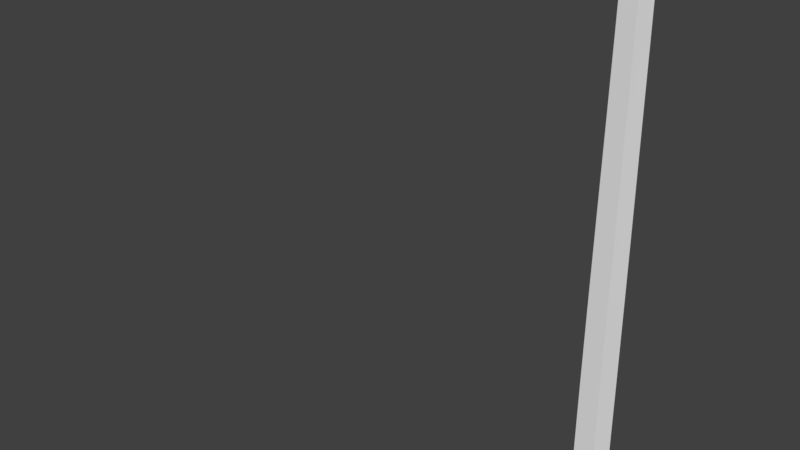 # Source: SK_Fiddlehead_blend.blend  (saved by Blender 2.80.75; exported with 4.5.12 LTS)
import bpy
from mathutils import Matrix  # noqa: F401  (used for matrix-valued properties, if any)

bpy.ops.wm.read_factory_settings(use_empty=True)
scene = bpy.context.scene
scene.name = 'Scene'

# ---- world
world_world = bpy.data.worlds.new('World'); scene.world = world_world
world_world.color = (0.05088, 0.05088, 0.05088)
world_world.use_sun_shadow = False
world_world.sun_shadow_jitter_overblur = 0.0

# ---- meshes
me_circle = bpy.data.meshes.new('Circle')
me_circle.from_pydata([(2.54e-08, 0.2529, 0.0), (-0.2325, 0.08405, 0.0), (-0.1437, -0.1892, 0.0), (0.1437, -0.1892, 0.0), (0.2325, 0.08405, 0.0), (2.542e-08, 0.2525, 1.009), (-0.2319, 0.08401, 1.009), (-0.1433, -0.1886, 1.008), (0.1433, -0.1886, 1.008), (0.2319, 0.08401, 1.009), (2.557e-08, 0.2499, 2.142), (-0.2279, 0.08439, 2.141), (-0.1409, -0.1837, 2.138), (0.1409, -0.1837, 2.138), (0.2279, 0.08439, 2.141), (2.582e-08, 0.2458, 3.323), (-0.221, 0.08523, 3.321), (-0.1367, -0.1749, 3.318), (0.1367, -0.1749, 3.318), (0.221, 0.08523, 3.321), (2.613e-08, 0.2405, 4.487), (-0.2124, 0.08616, 4.485), (-0.1314, -0.164, 4.481), (0.1314, -0.164, 4.481), (0.2124, 0.08616, 4.485), (2.647e-08, 0.2347, 5.59), (-0.2036, 0.08674, 5.588), (-0.126, -0.1532, 5.585), (0.126, -0.1532, 5.585), (0.2036, 0.08674, 5.588), (2.682e-08, 0.2287, 6.616), (-0.1956, 0.08658, 6.615), (-0.1211, -0.144, 6.614), (0.1211, -0.144, 6.614), (0.1956, 0.08658, 6.615), (2.716e-08, 0.2228, 7.571), (-0.1891, 0.08538, 7.571), (-0.1171, -0.1377, 7.571), (0.1171, -0.1377, 7.571), (0.1892, 0.08538, 7.571), (2.83e-08, 0.2016, 8.523), (-0.1698, 0.07823, 8.524), (-0.1051, -0.1219, 8.525), (0.1051, -0.1219, 8.525), (0.1698, 0.07823, 8.524), (2.939e-08, 0.1839, 9.438), (-0.1549, 0.07129, 9.439), (-0.09587, -0.1112, 9.441), (0.09587, -0.1112, 9.441), (0.1549, 0.07129, 9.439), (3.113e-08, 0.1525, 10.24), (-0.1274, 0.05993, 10.24), (-0.07879, -0.09007, 10.24), (0.07879, -0.09007, 10.24), (0.1274, 0.05993, 10.24), (3.233e-08, 0.1342, 11.0), (-0.1124, 0.05257, 11.0), (-0.06948, -0.07969, 11.0), (0.06948, -0.07969, 11.0), (0.1124, 0.05257, 11.0), (3.413e-08, 0.08927, 11.64), (-0.07153, 0.03728, 11.64), (-0.04422, -0.04689, 11.64), (0.04422, -0.04689, 11.64), (0.07153, 0.03728, 11.64)], [], [(4, 9, 8, 3), (2, 7, 6, 1), (0, 5, 9, 4), (3, 8, 7, 2), (1, 6, 5, 0), (8, 9, 14, 13), (6, 7, 12, 11), (9, 5, 10, 14), (7, 8, 13, 12), (5, 6, 11, 10), (14, 10, 15, 19), (12, 13, 18, 17), (10, 11, 16, 15), (13, 14, 19, 18), (11, 12, 17, 16), (15, 16, 21, 20), (18, 19, 24, 23), (16, 17, 22, 21), (19, 15, 20, 24), (17, 18, 23, 22), (21, 22, 27, 26), (24, 20, 25, 29), (22, 23, 28, 27), (20, 21, 26, 25), (23, 24, 29, 28), (27, 28, 33, 32), (25, 26, 31, 30), (28, 29, 34, 33), (26, 27, 32, 31), (29, 25, 30, 34), (33, 34, 39, 38), (31, 32, 37, 36), (34, 30, 35, 39), (32, 33, 38, 37), (30, 31, 36, 35), (39, 35, 40, 44), (37, 38, 43, 42), (35, 36, 41, 40), (38, 39, 44, 43), (36, 37, 42, 41), (43, 44, 49, 48), (41, 42, 47, 46), (44, 40, 45, 49), (42, 43, 48, 47), (40, 41, 46, 45), (49, 45, 50, 54), (47, 48, 53, 52), (45, 46, 51, 50), (48, 49, 54, 53), (46, 47, 52, 51), (53, 54, 59, 58), (51, 52, 57, 56), (54, 50, 55, 59), (52, 53, 58, 57), (50, 51, 56, 55), (59, 55, 60, 64), (57, 58, 63, 62), (55, 56, 61, 60), (58, 59, 64, 63), (56, 57, 62, 61), (61, 62, 60), (62, 63, 60), (64, 60, 63)])
_uv = me_circle.uv_layers.new(name='UVMap')
_uv.uv.foreach_set('vector', [0.04361, 0.1641, 0.04361, 0.1641, 0.04361, 0.1641, 0.04361, 0.1641, 0.04361, 0.1641, 0.04361, 0.1641, 0.04361, 0.1641, 0.04361, 0.1641, 0.04361, 0.1641, 0.04361, 0.1641, 0.04361, 0.1641, 0.04361, 0.1641, 0.04361, 0.1641, 0.04361, 0.1641, 0.04361, 0.1641, 0.04361, 0.1641, 0.04361, 0.1641, 0.04361, 0.1641, 0.04361, 0.1641, 0.04361, 0.1641, 0.04361, 0.1641, 0.04361, 0.1641, 0.04361, 0.1641, 0.04361, 0.1641, 0.04361, 0.1641, 0.04361, 0.1641, 0.04361, 0.1641, 0.04361, 0.1641, 0.04361, 0.1641, 0.04361, 0.1641, 0.04361, 0.1641, 0.04361, 0.1641, 0.04361, 0.1641, 0.04361, 0.1641, 0.04361, 0.1641, 0.04361, 0.1641, 0.04361, 0.1641, 0.04361, 0.1641, 0.04361, 0.1641, 0.04361, 0.1641, 0.04361, 0.1641, 0.04361, 0.1641, 0.04361, 0.1641, 0.04361, 0.1641, 0.04361, 0.1641, 0.04361, 0.1641, 0.04361, 0.1641, 0.04361, 0.1641, 0.04361, 0.1641, 0.04361, 0.1641, 0.04361, 0.1641, 0.04361, 0.1641, 0.04361, 0.1641, 0.04361, 0.1641, 0.04361, 0.1641, 0.04361, 0.1641, 0.04361, 0.1641, 0.04361, 0.1641, 0.04361, 0.1641, 0.04361, 0.1641, 0.04361, 0.1641, 0.04361, 0.1641, 0.04361, 0.1641, 0.04361, 0.1641, 0.04361, 0.1641, 0.04361, 0.1641, 0.04361, 0.1641, 0.04361, 0.1641, 0.04361, 0.1641, 0.04361, 0.1641, 0.04361, 0.1641, 0.04361, 0.1641, 0.04361, 0.1641, 0.04361, 0.1641, 0.04361, 0.1641, 0.04361, 0.1641, 0.04361, 0.1641, 0.04361, 0.1641, 0.04361, 0.1641, 0.04361, 0.1641, 0.04361, 0.1641, 0.04361, 0.1641, 0.04361, 0.1641, 0.04361, 0.1641, 0.04361, 0.1641, 0.04361, 0.1641, 0.04361, 0.1641, 0.04361, 0.1641, 0.04361, 0.1641, 0.04361, 0.1641, 0.04361, 0.1641, 0.04361, 0.1641, 0.04361, 0.1641, 0.04361, 0.1641, 0.04361, 0.1641, 0.04361, 0.1641, 0.04361, 0.1641, 0.04361, 0.1641, 0.04361, 0.1641, 0.04361, 0.1641, 0.04361, 0.1641, 0.04361, 0.1641, 0.04361, 0.1641, 0.04361, 0.1641, 0.04361, 0.1641, 0.04361, 0.1641, 0.04361, 0.1641, 0.04361, 0.1641, 0.04361, 0.1641, 0.04361, 0.1641, 0.04361, 0.1641, 0.04361, 0.1641, 0.04361, 0.1641, 0.04361, 0.1641, 0.04361, 0.1641, 0.04361, 0.1641, 0.04361, 0.1641, 0.04361, 0.1641, 0.04361, 0.1641, 0.04361, 0.1641, 0.04361, 0.1641, 0.04361, 0.1641, 0.04361, 0.1641, 0.04361, 0.1641, 0.04361, 0.1641, 0.04361, 0.1641, 0.04361, 0.1641, 0.04361, 0.1641, 0.04361, 0.1641, 0.04361, 0.1641, 0.04361, 0.1641, 0.04361, 0.1641, 0.04361, 0.1641, 0.04361, 0.1641, 0.04361, 0.1641, 0.04361, 0.1641, 0.04361, 0.1641, 0.04361, 0.1641, 0.04361, 0.1641, 0.04361, 0.1641, 0.04361, 0.1641, 0.04361, 0.1641, 0.04361, 0.1641, 0.04361, 0.1641, 0.04361, 0.1641, 0.04361, 0.1641, 0.04361, 0.1641, 0.04361, 0.1641, 0.04361, 0.1641, 0.04361, 0.1641, 0.04361, 0.1641, 0.04361, 0.1641, 0.04361, 0.1641, 0.04361, 0.1641, 0.04361, 0.1641, 0.04361, 0.1641, 0.04361, 0.1641, 0.04361, 0.1641, 0.04361, 0.1641, 0.04361, 0.1641, 0.04361, 0.1641, 0.04361, 0.1641, 0.04361, 0.1641, 0.04361, 0.1641, 0.04361, 0.1641, 0.04361, 0.1641, 0.04361, 0.1641, 0.04361, 0.1641, 0.04361, 0.1641, 0.04361, 0.1641, 0.04361, 0.1641, 0.04361, 0.1641, 0.04361, 0.1641, 0.04361, 0.1641, 0.04361, 0.1641, 0.04361, 0.1641, 0.04361, 0.1641, 0.04361, 0.1641, 0.04361, 0.1641, 0.04361, 0.1641, 0.04361, 0.1641, 0.04361, 0.1641, 0.04361, 0.1641, 0.04361, 0.1641, 0.04361, 0.1641, 0.04361, 0.1641, 0.04361, 0.1641, 0.04361, 0.1641, 0.04361, 0.1641, 0.04361, 0.1641, 0.04361, 0.1641, 0.04361, 0.1641, 0.04361, 0.1641, 0.04361, 0.1641, 0.04361, 0.1641, 0.04361, 0.1641, 0.04361, 0.1641, 0.04361, 0.1641, 0.04361, 0.1641, 0.04361, 0.1641, 0.04361, 0.1641, 0.04361, 0.1641, 0.04361, 0.1641, 0.04361, 0.1641, 0.04361, 0.1641, 0.04361, 0.1641, 0.04361, 0.1641, 0.04361, 0.1641, 0.04361, 0.1641, 0.04361, 0.1641, 0.04361, 0.1641, 0.04361, 0.1641, 0.04361, 0.1641, 0.04361, 0.1641, 0.04361, 0.1641, 0.04361, 0.1641, 0.04361, 0.1641, 0.04361, 0.1641, 0.04361, 0.1641, 0.04361, 0.1641, 0.04361, 0.1641, 0.04361, 0.1641, 0.04361, 0.1641, 0.04361, 0.1641, 0.04361, 0.1641, 0.04361, 0.1641, 0.04361, 0.1641, 0.04361, 0.1641, 0.04361, 0.1641, 0.04361, 0.1641, 0.04361, 0.1641, 0.04361, 0.1641, 0.04361, 0.1641, 0.04361, 0.1641, 0.04361, 0.1641, 0.04361, 0.1641, 0.04361, 0.1641, 0.04361, 0.1641, 0.04361, 0.1641, 0.04361, 0.1641, 0.04361, 0.1641, 0.04361, 0.1641, 0.04361, 0.1641, 0.04361, 0.1641, 0.04361, 0.1641, 0.04361, 0.1641, 0.04361, 0.1641, 0.04361, 0.1641, 0.04361, 0.1641])
me_circle.use_remesh_preserve_volume = False
me_circle.use_remesh_preserve_attributes = False
me_circle.use_mirror_vertex_groups = False
me_circle.update()
arm_armature_001 = bpy.data.armatures.new('Armature.001')  # bones are not reproduced

# ---- objects
ob_fiddlehead = bpy.data.objects.new('FiddleHead', me_circle)
ob_armature = bpy.data.objects.new('Armature', arm_armature_001)

# ---- transforms, parenting, visibility, modifiers, constraints
ob_fiddlehead.parent = ob_armature
ob_fiddlehead.location = (0.0, 0.0, 0.0)
ob_fiddlehead.lineart.crease_threshold = 0.0
_vg = ob_fiddlehead.vertex_groups.new(name='Bone')
for _i, _w in zip([0, 1, 2, 3, 4], [0.9698, 0.9708, 0.9722, 0.972, 0.9705]): _vg.add([_i], _w, 'REPLACE')
_vg = ob_fiddlehead.vertex_groups.new(name='Bone.001')
for _i, _w in zip([0, 1, 2, 3, 4, 5, 6, 7, 8, 9], [0.009535, 0.007576, 0.004889, 0.005268, 0.008177, 0.9731, 0.9739, 0.9754, 0.9757, 0.9742]): _vg.add([_i], _w, 'REPLACE')
_vg = ob_fiddlehead.vertex_groups.new(name='Bone.002')
for _i, _w in zip([10, 11, 12, 13, 14], [0.9779, 0.9788, 0.9803, 0.9803, 0.9788]): _vg.add([_i], _w, 'REPLACE')
_vg = ob_fiddlehead.vertex_groups.new(name='Bone.003')
for _i, _w in zip([15, 16, 17, 18, 19], [0.9793, 0.9803, 0.9822, 0.9822, 0.9803]): _vg.add([_i], _w, 'REPLACE')
_vg = ob_fiddlehead.vertex_groups.new(name='Bone.004')
for _i, _w in zip([20, 21, 22, 23, 24], [0.9789, 0.9803, 0.9828, 0.9828, 0.9803]): _vg.add([_i], _w, 'REPLACE')
_vg = ob_fiddlehead.vertex_groups.new(name='Bone.005')
for _i, _w in zip([25, 26, 27, 28, 29], [0.9775, 0.9793, 0.9826, 0.9826, 0.9793]): _vg.add([_i], _w, 'REPLACE')
_vg = ob_fiddlehead.vertex_groups.new(name='Bone.006')
for _i, _w in zip([30, 31, 32, 33, 34], [0.9755, 0.9777, 0.9818, 0.9818, 0.9777]): _vg.add([_i], _w, 'REPLACE')
_vg = ob_fiddlehead.vertex_groups.new(name='Bone.007')
for _i, _w in zip([35, 36, 37, 38, 39], [0.9751, 0.9776, 0.982, 0.982, 0.9776]): _vg.add([_i], _w, 'REPLACE')
_vg = ob_fiddlehead.vertex_groups.new(name='Bone.008')
for _i, _w in zip([40, 41, 42, 43, 44], [0.9784, 0.9807, 0.9849, 0.9849, 0.9807]): _vg.add([_i], _w, 'REPLACE')
_vg = ob_fiddlehead.vertex_groups.new(name='Bone.009')
for _i, _w in zip([45, 46, 47, 48, 49], [0.979, 0.9812, 0.9853, 0.9853, 0.9813]): _vg.add([_i], _w, 'REPLACE')
_vg = ob_fiddlehead.vertex_groups.new(name='Bone.010')
for _i, _w in zip([50, 51, 52, 53, 54, 55, 56, 57, 58, 59, 62, 63], [0.9871, 0.9902, 0.9913, 0.9914, 0.9899, 0.5707, 0.8643, 0.525, 0.525, 0.8651, 0.01143, 0.01255]): _vg.add([_i], _w, 'REPLACE')
_vg = ob_fiddlehead.vertex_groups.new(name='Bone.011')
for _i, _w in zip([55, 56, 57, 58, 59, 60, 61, 62, 63, 64], [0.4292, 0.1356, 0.475, 0.475, 0.1348, 0.9903, 0.9881, 0.9693, 0.9687, 0.9878]): _vg.add([_i], _w, 'REPLACE')
_m = ob_fiddlehead.modifiers.new('Armature', 'ARMATURE')
_m.object = ob_armature
ob_armature.location = (0.0, 0.0, 0.0)
ob_armature.lineart.crease_threshold = 0.0

# ---- collection membership
scene.collection.objects.link(ob_fiddlehead)
scene.collection.objects.link(ob_armature)

# ---- scene / render settings (as saved in the file)
scene.frame_start = 1; scene.frame_end = 250; scene.frame_set(252)
scene.render.engine = 'CYCLES'
scene.render.resolution_percentage = 50
scene.render.dither_intensity = 0.0
scene.cycles.use_denoising = False
scene.cycles.samples = 128
scene.cycles.sampling_pattern = 'TABULATED_SOBOL'
scene.cycles.use_adaptive_sampling = False
scene.cycles.use_light_tree = False
scene.view_settings.view_transform = 'Standard'
bpy.context.view_layer.update()

# ---- added for rendering (the .blend has no active camera and no usable light): camera, sun
cam_auto = bpy.data.cameras.new('AutoCamera')
cam_auto.lens = 50.0
cam_auto.sensor_width = 36.0
cam_auto.clip_end = 1000.0
ob_auto_camera = bpy.data.objects.new('AutoCamera', cam_auto)
scene.collection.objects.link(ob_auto_camera)
ob_auto_camera.location = (5.57812, -10.6336, 10.3466)
ob_auto_camera.rotation_euler = (1.09748, -7.21219e-08, 0.694738)
scene.camera = ob_auto_camera
light_auto_sun = bpy.data.lights.new('AutoSun', 'SUN')
light_auto_sun.energy = 3.0
light_auto_sun.angle = 0.0523599
ob_auto_sun = bpy.data.objects.new('AutoSun', light_auto_sun)
scene.collection.objects.link(ob_auto_sun)
ob_auto_sun.rotation_euler = (0.872665, 0.174533, 0.523599)
bpy.context.view_layer.update()
